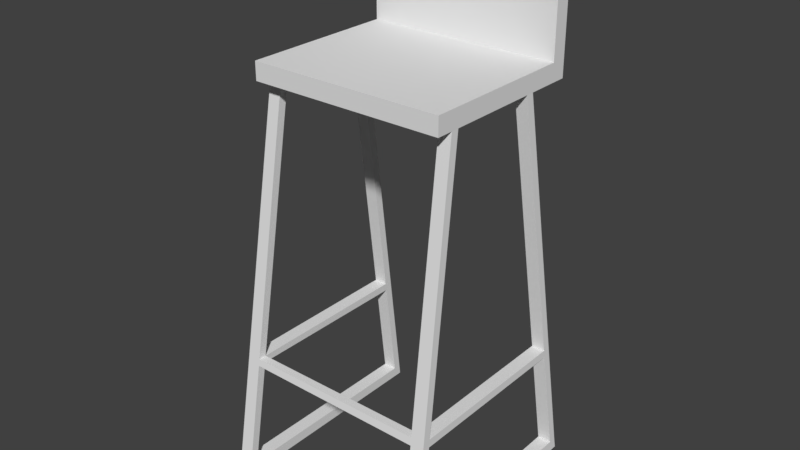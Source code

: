 # Source: 407_kitchen_chair_collision.blend  (saved by Blender 2.79.0; exported with 4.5.12 LTS)
import bpy
from mathutils import Matrix  # noqa: F401  (used for matrix-valued properties, if any)

bpy.ops.wm.read_factory_settings(use_empty=True)
scene = bpy.context.scene
scene.name = 'Scene'

# ---- collections
col_collection_11 = bpy.data.collections.new('Collection 11'); scene.collection.children.link(col_collection_11)

# ---- world
world_world = bpy.data.worlds.new('World'); scene.world = world_world
world_world.color = (0.05088, 0.05088, 0.05088)
world_world.use_sun_shadow = False
world_world.sun_shadow_jitter_overblur = 0.0
world_world.cycles.sampling_method = 'MANUAL'

# ---- meshes
me_cube_002 = bpy.data.meshes.new('Cube.002')
me_cube_002.from_pydata([(0.2434, -0.4307, 0.7126), (0.2434, -0.4307, 0.801), (0.2434, 0.4134, 0.7126), (0.2434, 0.4134, 0.801), (1.204, -0.4307, 0.7126), (1.204, -0.4307, 0.801), (1.204, 0.4134, 0.7126), (1.204, 0.4134, 0.801), (0.2434, 0.3368, 0.7126), (0.2434, 0.3368, 0.801), (1.204, 0.3368, 0.7126), (1.204, 0.3368, 0.801), (0.2434, 0.3368, 1.345), (0.2434, 0.4134, 1.345), (1.204, 0.4134, 1.345), (1.204, 0.3368, 1.345), (1.142, 0.4134, 0.7126), (0.3055, 0.4134, 0.7126), (0.3055, 0.4134, 0.801), (1.142, 0.4134, 0.801), (0.3055, -0.4307, 0.7126), (1.142, -0.4307, 0.7126), (1.142, -0.4307, 0.801), (0.3055, -0.4307, 0.801), (0.3055, 0.3368, 0.801), (1.142, 0.3368, 0.801), (1.142, 0.3368, 0.7126), (0.3055, 0.3368, 0.7126), (0.3055, 0.4134, 1.345), (1.142, 0.4134, 1.345), (0.3055, 0.3368, 1.345), (1.142, 0.3368, 1.345), (0.2434, 0.1909, 0.7126), (0.2434, -0.3485, 0.7126), (1.204, 0.1909, 0.801), (1.204, -0.3485, 0.801), (0.2434, -0.3485, 0.801), (0.2434, 0.1909, 0.801), (1.204, -0.3485, 0.7126), (1.204, 0.1909, 0.7126), (1.142, 0.1909, 0.801), (1.142, -0.3485, 0.801), (0.3055, 0.1909, 0.801), (0.3055, -0.3485, 0.801), (0.3055, 0.1909, 0.7126), (0.3055, -0.3485, 0.7126), (1.142, 0.1909, 0.7126), (1.142, -0.3485, 0.7126), (0.2434, -0.3087, 0.7126), (1.204, -0.3087, 0.801), (0.2434, -0.3087, 0.801), (1.204, -0.3087, 0.7126), (1.142, -0.3087, 0.801), (0.3055, -0.3087, 0.801), (0.3055, -0.3087, 0.7126), (1.142, -0.3087, 0.7126), (0.185, -0.5971, -1.233), (0.185, -0.6369, -1.233), (0.2546, -0.5971, -1.233), (0.2546, -0.6369, -1.233), (1.193, -0.5971, -1.233), (1.193, -0.6369, -1.233), (1.262, -0.6369, -1.233), (1.262, -0.5971, -1.233), (0.2434, 0.1527, 0.801), (1.204, 0.1527, 0.7126), (0.2434, 0.1527, 0.7126), (1.204, 0.1527, 0.801), (1.142, 0.1527, 0.801), (0.3055, 0.1527, 0.801), (0.3055, 0.1527, 0.7126), (1.142, 0.1527, 0.7126), (1.262, 0.4519, -1.233), (1.262, 0.49, -1.233), (0.2549, 0.49, -1.233), (0.1853, 0.49, -1.233), (1.192, 0.49, -1.233), (0.1853, 0.4519, -1.233), (0.2549, 0.4519, -1.233), (1.192, 0.4519, -1.233), (1.191, -0.6295, -1.183), (1.261, -0.6295, -1.183), (1.261, -0.5898, -1.183), (1.191, -0.5898, -1.183), (0.1869, 0.444, -1.181), (0.2562, 0.444, -1.181), (0.2562, 0.4821, -1.181), (0.1869, 0.4821, -1.181), (1.26, 0.4436, -1.179), (1.26, 0.4817, -1.179), (1.191, 0.4817, -1.179), (1.191, 0.4436, -1.179), (0.1867, -0.589, -1.178), (0.1867, -0.6287, -1.178), (0.2561, -0.6287, -1.178), (0.2561, -0.589, -1.178), (0.2029, -0.5487, -0.6378), (0.2702, -0.5487, -0.6378), (0.2029, -0.5089, -0.6378), (0.2702, -0.5089, -0.6378), (0.2039, -0.5437, -0.6043), (0.271, -0.5437, -0.6043), (0.2039, -0.504, -0.6043), (0.271, -0.504, -0.6043), (1.243, -0.5434, -0.6023), (1.176, -0.5037, -0.6023), (1.176, -0.5434, -0.6023), (1.243, -0.5037, -0.6023), (1.177, -0.549, -0.6401), (1.244, -0.5093, -0.6401), (1.244, -0.549, -0.6401), (1.177, -0.5093, -0.6401), (0.2713, 0.355, -0.6028), (0.2041, 0.3932, -0.6028), (0.2041, 0.355, -0.6028), (0.2713, 0.3932, -0.6028), (0.203, 0.361, -0.6418), (0.2702, 0.3992, -0.6418), (0.2702, 0.361, -0.6418), (0.203, 0.3992, -0.6418), (1.243, 0.3931, -0.6023), (1.176, 0.3549, -0.6023), (1.243, 0.3549, -0.6023), (1.176, 0.3931, -0.6023), (1.244, 0.3608, -0.6406), (1.177, 0.399, -0.6406), (1.244, 0.399, -0.6406), (1.177, 0.3608, -0.6406)], [], [(8, 9, 3, 2), (16, 19, 7, 6), (38, 35, 5, 4), (20, 23, 1, 0), (47, 38, 4, 21), (43, 36, 1, 23), (11, 7, 14, 15), (16, 6, 10, 26), (6, 7, 11, 10), (32, 37, 9, 8), (28, 13, 12, 30), (3, 9, 12, 13), (18, 3, 13, 28), (25, 11, 15, 31), (9, 24, 30, 12), (24, 25, 31, 30), (7, 19, 29, 14), (19, 18, 28, 29), (14, 29, 31, 15), (29, 28, 30, 31), (2, 17, 27, 8), (17, 16, 26, 27), (35, 41, 22, 5), (41, 43, 23, 22), (33, 45, 20, 0), (45, 47, 21, 20), (4, 5, 22, 21), (21, 22, 23, 20), (2, 3, 18, 17), (17, 18, 19, 16), (27, 26, 46, 44), (54, 55, 47, 45), (8, 27, 44, 32), (93, 92, 56, 57), (25, 24, 42, 40), (52, 53, 43, 41), (11, 25, 40, 34), (49, 52, 41, 35), (0, 1, 36, 33), (66, 64, 37, 32), (24, 9, 37, 42), (53, 50, 36, 43), (26, 10, 39, 46), (81, 80, 61, 62), (10, 11, 34, 39), (51, 49, 35, 38), (65, 67, 49, 51), (71, 65, 51, 55), (69, 64, 50, 53), (33, 36, 50, 48), (67, 68, 52, 49), (68, 69, 53, 52), (66, 70, 54, 48), (70, 71, 55, 54), (56, 58, 59, 57), (60, 63, 62, 61), (82, 88, 91, 83), (94, 93, 57, 59), (80, 83, 60, 61), (95, 85, 84, 92), (82, 81, 62, 63), (95, 94, 59, 58), (44, 46, 71, 70), (89, 88, 72, 73), (40, 42, 69, 68), (34, 40, 68, 67), (42, 37, 64, 69), (58, 78, 85, 95), (39, 34, 67, 65), (48, 50, 64, 66), (75, 74, 78, 77), (76, 73, 72, 79), (87, 86, 74, 75), (91, 90, 76, 79), (90, 89, 73, 76), (86, 85, 78, 74), (63, 72, 88, 82), (84, 87, 75, 77), (109, 110, 81, 82), (108, 111, 83, 80), (111, 109, 82, 83), (110, 108, 80, 81), (116, 119, 87, 84), (117, 118, 85, 86), (119, 117, 86, 87), (118, 116, 84, 85), (124, 127, 91, 88), (125, 126, 89, 90), (127, 125, 90, 91), (126, 124, 88, 89), (83, 91, 79, 60), (60, 79, 72, 63), (99, 97, 94, 95), (98, 99, 95, 92), (97, 96, 93, 94), (96, 98, 92, 93), (92, 84, 77, 56), (56, 77, 78, 58), (100, 102, 98, 96), (101, 100, 96, 97), (99, 118, 112, 103), (97, 108, 106, 101), (54, 45, 101, 103), (48, 54, 103, 102), (45, 33, 100, 101), (33, 48, 102, 100), (38, 47, 106, 104), (55, 51, 107, 105), (47, 55, 105, 106), (51, 38, 104, 107), (104, 106, 108, 110), (109, 124, 122, 107), (99, 111, 108, 97), (107, 104, 110, 109), (101, 106, 105, 103), (103, 105, 111, 99), (70, 66, 114, 112), (32, 44, 115, 113), (44, 70, 112, 115), (66, 32, 113, 114), (98, 116, 118, 99), (113, 115, 117, 119), (115, 112, 118, 117), (114, 113, 119, 116), (103, 112, 114, 102), (102, 114, 116, 98), (39, 65, 122, 120), (71, 46, 123, 121), (46, 39, 120, 123), (65, 71, 121, 122), (120, 122, 124, 126), (121, 123, 125, 127), (123, 120, 126, 125), (111, 127, 124, 109), (107, 122, 121, 105), (105, 121, 127, 111)])
me_cube_002.use_remesh_preserve_volume = False
me_cube_002.use_remesh_preserve_attributes = False
me_cube_002.use_mirror_vertex_groups = False
me_cube_002.update()

# ---- objects
ob_cube = bpy.data.objects.new('Cube', me_cube_002)

# ---- transforms, parenting, visibility, modifiers, constraints
ob_cube.location = (-0.7273, -0.04572, -0.4202)
ob_cube.lineart.crease_threshold = 0.0

# ---- collection membership
col_collection_11.objects.link(ob_cube)

# ---- scene / render settings (as saved in the file)
scene.frame_start = 1; scene.frame_end = 200; scene.frame_set(58)
scene.render.engine = 'CYCLES'
scene.render.resolution_percentage = 50
scene.render.dither_intensity = 0.0
scene.cycles.use_denoising = False
scene.cycles.samples = 128
scene.cycles.sampling_pattern = 'TABULATED_SOBOL'
scene.cycles.use_adaptive_sampling = False
scene.cycles.use_light_tree = False
scene.cycles.blur_glossy = 0.0
scene.cycles.sample_clamp_indirect = 0.0
scene.view_settings.view_transform = 'Standard'
bpy.context.view_layer.update()

# ---- added for rendering (the .blend has no active camera and no usable light): camera, sun
cam_auto = bpy.data.cameras.new('AutoCamera')
cam_auto.lens = 50.0
cam_auto.sensor_width = 36.0
cam_auto.clip_end = 1000.0
ob_auto_camera = bpy.data.objects.new('AutoCamera', cam_auto)
scene.collection.objects.link(ob_auto_camera)
ob_auto_camera.location = (2.78373, -3.464, 1.86605)
ob_auto_camera.rotation_euler = (1.09748, -7.21219e-08, 0.694738)
scene.camera = ob_auto_camera
light_auto_sun = bpy.data.lights.new('AutoSun', 'SUN')
light_auto_sun.energy = 3.0
light_auto_sun.angle = 0.0523599
ob_auto_sun = bpy.data.objects.new('AutoSun', light_auto_sun)
scene.collection.objects.link(ob_auto_sun)
ob_auto_sun.rotation_euler = (0.872665, 0.174533, 0.523599)
bpy.context.view_layer.update()
